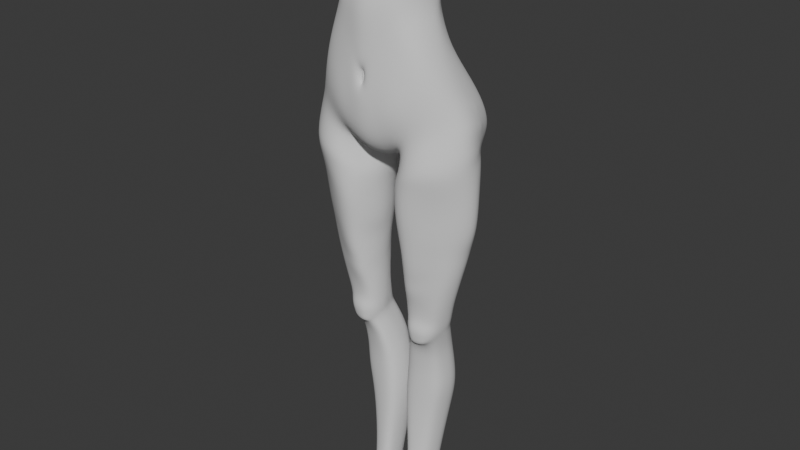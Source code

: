 # Source: StylizedCharaBlendAlong6.blend  (saved by Blender 5.0.118; exported with 4.5.12 LTS)
import bpy
from mathutils import Matrix  # noqa: F401  (used for matrix-valued properties, if any)

bpy.ops.wm.read_factory_settings(use_empty=True)
scene = bpy.context.scene
scene.name = 'Scene'

# ---- collections
col_reference_images = bpy.data.collections.new('Reference images'); scene.collection.children.link(col_reference_images)
col_mesh = bpy.data.collections.new('Mesh'); scene.collection.children.link(col_mesh)

# ---- world
world_world = bpy.data.worlds.new('World'); scene.world = world_world
world_world.use_nodes = True; world_world.node_tree.nodes.clear()
_N = world_world.node_tree.nodes; _L = world_world.node_tree.links
n0 = _N.new('ShaderNodeOutputWorld'); n0.name = 'World Output'; n0.location = (200, 100)
n1 = _N.new('ShaderNodeBackground'); n1.name = 'Background'; n1.location = (-200, 100)
n1.inputs[0].default_value = (0.05088, 0.05088, 0.05088, 1.0)
_L.new(n1.outputs[0], n0.inputs[0])
n0.is_active_output = True
world_world.color = (0.05088, 0.05088, 0.05088)
world_world.sun_shadow_jitter_overblur = 0.0

# ---- meshes
me_cylinder = bpy.data.meshes.new('Cylinder')
me_cylinder.from_pydata([(0.0, 0.7543, -1.392), (0.0, 0.8296, 1.103), (0.5566, 0.838, 1.304), (0.7915, 0.627, 1.443), (1.121, 0.6167, -1.322), (0.9912, 0.4313, 1.555), (1.274, -0.02646, -1.104), (1.062, 0.2499, 1.615), (1.146, -0.3411, -1.211), (0.9912, 0.0195, 1.6), (0.8906, -0.5691, -1.379), (0.7915, -0.1444, 1.534), (0.5134, -0.6495, -1.621), (0.5883, -0.2171, 1.518), (0.0, -0.7549, -1.794), (0.0, -0.4403, 1.363), (0.0, 0.4522, -0.5069), (0.5222, 0.4093, -0.4027), (0.7907, 0.2319, -0.3695), (0.901, 0.01195, -0.3516), (0.9386, -0.1696, -0.3663), (0.8949, -0.4662, -0.439), (0.7687, -0.6209, -0.5189), (0.5065, -0.7292, -0.6286), (0.0, -0.7881, -0.859), (0.0, 0.5209, 0.4357), (0.4091, 0.4796, 0.4541), (0.5493, 0.3085, 0.5726), (0.742, 0.1383, 0.6568), (0.8211, -0.001468, 0.6666), (0.742, -0.3094, 0.618), (0.549, -0.5596, 0.5395), (0.4308, -0.6385, 0.5221), (0.0, -0.7757, 0.5134), (0.4717, 0.3286, 0.009515), (0.6493, 0.2105, 0.05315), (0.7532, 0.0197, 0.08807), (0.8107, -0.1353, 0.08757), (0.7528, -0.4211, 0.03357), (0.6361, -0.5921, -0.02776), (0.4623, -0.6917, -0.09995), (0.0, -0.8031, -0.2064), (0.0, 0.3461, -0.09187), (0.0, 0.3506, 0.1563), (0.4141, 0.3439, 0.2224), (0.5547, 0.2412, 0.2848), (0.7055, 0.05878, 0.3334), (0.7776, -0.08721, 0.3311), (0.7055, -0.377, 0.2844), (0.5537, -0.5855, 0.2233), (0.4279, -0.6807, 0.183), (0.0, -0.8182, 0.117), (0.5131, 0.7928, -1.002), (0.8072, 0.6927, -0.9516), (1.016, 0.5059, -0.9707), (1.12, -0.1022, -0.7676), (1.052, -0.3941, -0.8816), (0.8572, -0.6035, -1.021), (0.5245, -0.7919, -1.183), (0.0, -0.829, -1.319), (0.0, 0.6394, -0.9824), (0.0, 0.1353, -2.034), (0.2417, 0.05356, -1.967), (0.0, -0.3054, -2.109), (0.2988, -0.3494, -1.964), (0.0, 0.5193, -1.701), (0.1882, 0.5785, -1.985), (0.5379, 0.6645, -3.124), (0.9645, 0.6362, -3.064), (1.267, 0.3346, -3.048), (1.448, 0.08634, -3.082), (1.244, -0.2043, -3.078), (0.9517, -0.4297, -3.143), (0.4934, -0.6488, -3.184), (0.2124, 0.05874, -3.202), (0.2382, -0.271, -3.2), (0.3146, 0.3507, -3.164), (0.5516, 0.6592, -2.577), (0.3079, 0.3568, -2.708), (1.279, 0.3431, -2.464), (0.9617, 0.688, -2.475), (0.1903, 0.03597, -2.759), (0.2327, -0.3143, -2.741), (0.4779, -0.7409, -2.759), (0.9405, -0.5104, -2.591), (1.289, -0.2527, -2.543), (1.478, 0.0622, -2.504), (0.5024, 0.4969, -3.985), (0.9004, 0.5082, -3.964), (1.13, 0.2106, -3.93), (1.174, 0.03449, -3.93), (1.087, -0.1817, -3.935), (0.8723, -0.2985, -3.957), (0.4651, -0.4719, -3.997), (0.3009, 0.01912, -3.96), (0.3244, -0.2231, -3.963), (0.3586, 0.2325, -3.993), (0.3413, 0.4918, -2.124), (0.954, 0.6906, -2.028), (0.3421, -0.4458, -2.27), (0.9703, -0.6619, -1.995), (1.254, -0.4069, -1.886), (1.477, -0.07195, -1.789), (0.6498, 0.653, -2.119), (1.135, 0.5259, -1.935), (0.09598, -0.0967, -2.323), (0.6035, -0.7126, -2.128), (0.45, 0.4008, -4.453), (0.2361, 0.5513, -2.02), (0.3387, -0.3513, -1.988), (0.9331, -0.5674, -1.605), (1.201, -0.323, -1.465), (1.426, 0.01742, -1.354), (1.154, 0.6872, -1.595), (0.1604, 0.05425, -2.074), (0.5831, -0.612, -1.793), (0.8484, 0.3599, -4.464), (0.996, 0.1802, -4.471), (1.013, 0.04682, -4.478), (0.9532, -0.1501, -4.465), (0.8036, -0.2487, -4.449), (0.4499, -0.3144, -4.44), (0.2958, 0.0202, -4.456), (0.3186, -0.188, -4.449), (0.3367, 0.1911, -4.461), (0.1283, 0.777, -1.547), (0.1848, 0.895, 1.281), (0.2527, -0.7292, -1.733), (0.313, -0.311, 1.499), (0.2695, -0.7875, -0.692), (0.1694, 0.4505, -0.4144), (0.2371, -0.7203, 0.4934), (0.09405, 0.5443, 0.4843), (0.1214, 0.3722, 0.02051), (0.2164, -0.7679, -0.2576), (0.08908, 0.3869, 0.2577), (0.2307, -0.752, 0.1501), (0.1932, 0.798, -1.115), (0.2345, -0.8118, -1.179), (0.1316, 0.1122, -2.043), (0.1575, -0.3149, -2.083), (0.1466, 0.6037, -1.826), (0.5695, 0.7532, -2.145), (1.277, 0.4078, -1.993), (0.1332, 0.01762, -2.456), (0.5077, -0.7009, -2.31), (0.301, 0.4103, -2.351), (0.9504, 0.6991, -2.036), (0.2134, -0.376, -2.435), (0.9853, -0.6275, -2.199), (1.351, -0.319, -2.103), (1.437, 0.04996, -2.032), (0.4034, 0.4173, -4.797), (0.8222, 0.3802, -4.808), (0.9271, 0.1883, -4.81), (0.9251, 0.07752, -4.805), (0.8704, -0.1272, -4.778), (0.7365, -0.23, -4.694), (0.4653, -0.2724, -4.688), (0.2918, 0.02626, -4.803), (0.3307, -0.1671, -4.775), (0.3245, 0.1777, -4.814), (0.4002, 0.4422, -4.916), (0.7942, 0.4001, -4.937), (0.8803, 0.1922, -4.941), (0.8806, 0.08584, -4.941), (0.8567, -0.09617, -4.944), (0.6888, -0.2684, -4.815), (0.7868, -0.2141, -4.876), (0.302, 0.03253, -4.931), (0.318, -0.1303, -4.943), (0.3412, 0.1806, -4.933), (0.4098, 0.4885, -5.023), (0.7786, 0.4318, -5.042), (0.8593, 0.2271, -5.045), (0.8557, 0.1229, -5.05), (0.809, -0.07805, -5.092), (0.6815, -0.1285, -5.215), (0.4184, -0.1813, -5.208), (0.3172, 0.09205, -5.043), (0.3381, -0.09914, -5.093), (0.3557, 0.2386, -5.041), (0.3386, 0.6268, -5.351), (0.7073, 0.5691, -5.367), (0.7975, 0.3637, -5.37), (0.7944, 0.2442, -5.37), (0.7657, 0.04254, -5.378), (0.6732, -0.02892, -5.405), (0.3162, -0.1196, -5.392), (0.2383, 0.2199, -5.366), (0.2482, 0.01313, -5.376), (0.2732, 0.3798, -5.367), (0.2209, 0.7727, -6.778), (0.5582, 0.7412, -6.765), (0.6896, 0.548, -6.748), (0.7183, 0.3811, -6.743), (0.6661, 0.1499, -6.731), (0.5379, 0.03955, -6.733), (0.1935, -0.0197, -6.746), (0.07718, 0.3451, -6.783), (0.08799, 0.1054, -6.763), (0.1078, 0.5561, -6.779), (0.789, 0.5137, -5.892), (0.6517, 0.7072, -5.894), (0.1203, 0.3042, -5.9), (0.1392, 0.08797, -5.896), (0.2563, -0.03576, -5.89), (0.6307, 0.02827, -5.894), (0.8023, 0.3327, -5.89), (0.2854, 0.7411, -5.889), (0.1596, 0.5246, -5.896), (0.7642, 0.127, -5.89), (0.2645, 0.6142, -7.599), (0.4925, 0.5883, -7.601), (0.5845, 0.4333, -7.598), (0.5968, 0.3006, -7.595), (0.5652, 0.1064, -7.585), (0.4758, 0.01544, -7.585), (0.242, -0.03298, -7.583), (0.1569, 0.2705, -7.611), (0.1653, 0.0694, -7.593), (0.1816, 0.4399, -7.604), (0.2887, 0.4442, -8.336), (0.4675, 0.4251, -8.34), (0.5534, 0.3036, -8.34), (0.5603, 0.1813, -8.336), (0.5374, 0.01768, -8.33), (0.4519, -0.06933, -8.328), (0.2692, -0.106, -8.324), (0.1862, 0.1562, -8.347), (0.1945, -0.01697, -8.332), (0.2087, 0.309, -8.342), (0.7927, 0.5475, -6.261), (0.08522, 0.3317, -6.29), (0.2188, -0.02709, -6.264), (0.8062, 0.3652, -6.257), (0.2475, 0.7831, -6.281), (0.7678, 0.1428, -6.252), (0.6502, 0.7489, -6.273), (0.09627, 0.09891, -6.276), (0.6291, 0.03633, -6.256), (0.1171, 0.558, -6.284), (0.4983, -0.2941, -4.811), (0.3975, -0.2423, -4.874), (0.7922, -0.1845, -4.988), (0.3783, -0.2068, -4.99), (0.7501, -0.1781, -5.102), (0.6518, -0.204, -5.18), (0.4735, -0.2312, -5.178), (0.3983, -0.1924, -5.107), (0.6461, -0.2883, -4.919), (0.7152, -0.2587, -4.94), (0.5238, -0.3025, -4.916), (0.4558, -0.2752, -4.935), (0.7125, -0.2453, -5.016), (0.4509, -0.2612, -5.014), (0.6928, -0.2359, -5.094), (0.6268, -0.2542, -5.125), (0.5134, -0.2685, -5.122), (0.4587, -0.2452, -5.093), (0.6295, -0.2739, -5.025), (0.5205, -0.2859, -5.023), (0.5327, 0.5041, -3.725), (0.9338, 0.5314, -3.689), (0.3521, 0.2723, -3.733), (0.2838, 0.03507, -3.699), (0.9024, -0.3346, -3.693), (1.155, -0.1813, -3.661), (1.189, 0.2527, -3.657), (0.3166, -0.2335, -3.708), (0.4901, -0.5483, -3.777), (1.244, 0.05478, -3.653), (0.5433, 0.532, -3.475), (0.2691, 0.05247, -3.461), (1.196, -0.1834, -3.42), (0.3025, -0.2438, -3.477), (0.9157, -0.3722, -3.453), (0.3381, 0.3169, -3.485), (0.9513, 0.5592, -3.437), (1.227, 0.3009, -3.412), (0.498, -0.5943, -3.528), (1.291, 0.07712, -3.409), (0.8843, 0.4065, -4.153), (0.4877, 0.4785, -4.17), (0.3535, 0.2148, -4.17), (0.3067, 0.01747, -4.153), (0.8527, -0.2774, -4.168), (1.023, -0.1778, -4.157), (1.081, 0.1945, -4.148), (0.3332, -0.2104, -4.159), (0.466, -0.4413, -4.187), (1.109, 0.03291, -4.156), (0.6699, 0.6516, -5.645), (0.1861, 0.05985, -5.648), (0.6508, 0.00798, -5.652), (0.2077, 0.4658, -5.646), (0.7881, 0.4525, -5.646), (0.1695, 0.272, -5.646), (0.2774, -0.07488, -5.642), (0.7947, 0.2981, -5.645), (0.3082, 0.6963, -5.634), (0.7601, 0.09332, -5.646), (0.0, -0.8353, -0.9574), (0.0, -0.8077, -0.506), (0.09789, -0.81, -0.71), (0.08395, -0.8252, -0.8757), (0.07909, -0.8006, -0.553), (0.0, -0.7701, -0.6072), (0.04314, -0.7637, -0.7205), (0.03703, -0.7715, -0.793), (0.03435, -0.7598, -0.6488), (0.0, -0.7737, -0.86), (0.0, -0.757, -0.6189), (0.02888, -0.7529, -0.727), (0.0225, -0.7592, -0.7882), (0.01991, -0.7495, -0.6658), (0.0, -0.7631, -0.8169), (0.0, -0.7524, -0.6643), (0.02217, -0.7448, -0.7263), (0.01654, -0.7519, -0.79), (0.01424, -0.7422, -0.6665), (1.308, 0.2422, -1.932), (1.25, 0.3791, -1.486), (1.219, 0.3206, -1.218), (0.9454, 0.8305, -1.417), (0.5599, 0.8788, -1.281), (0.7644, 0.8376, -1.245), (0.9059, 0.788, -1.268), (0.4226, 0.8252, -1.831), (0.8535, 0.855, -1.803), (0.6458, 0.8604, -1.849), (0.9864, 0.8151, -1.745), (0.2947, 0.7967, -1.799), (0.9806, 0.8426, -1.639), (0.1875, 0.822, -1.575), (0.3551, 0.8783, -1.383), (0.2036, 0.7756, -1.725), (0.5779, 0.931, -1.41), (0.7722, 0.9012, -1.38), (0.4081, 0.884, -1.701), (0.8142, 0.9138, -1.7), (0.6201, 0.941, -1.723), (0.2754, 0.8325, -1.718), (0.2666, 0.8823, -1.558), (0.3853, 0.9029, -1.516), (0.2848, 0.7088, -1.905), (0.2432, 0.8621, -1.47), (0.2018, 0.8458, -1.353), (0.5378, 0.8307, -1.162), (0.7812, 0.7648, -1.122), (0.9584, 0.691, -1.177), (0.3043, 0.8526, -1.258), (1.038, 0.7364, -1.389), (1.075, 0.7647, -1.617), (1.064, 0.7468, -1.782), (0.4137, 0.7263, -1.957), (0.6481, 0.8088, -1.955), (0.9076, 0.8215, -1.883), (0.2524, 0.864, -1.643)], [], [(132, 126, 2, 26), (26, 2, 3, 27), (27, 3, 5, 28), (28, 5, 7, 29), (29, 7, 9, 30), (30, 9, 11, 31), (31, 11, 13, 32), (131, 128, 15, 33), (138, 129, 304, 305), (57, 22, 23, 58), (56, 21, 22, 57), (55, 20, 21, 56), (54, 19, 20, 55), (53, 18, 19, 54), (52, 17, 18, 53), (137, 130, 17, 52), (136, 131, 33, 51), (49, 31, 32, 50), (48, 30, 31, 49), (47, 29, 30, 48), (46, 28, 29, 47), (45, 27, 28, 46), (44, 26, 27, 45), (135, 132, 26, 44), (130, 133, 34, 17), (17, 34, 35, 18), (18, 35, 36, 19), (19, 36, 37, 20), (20, 37, 38, 21), (21, 38, 39, 22), (22, 39, 40, 23), (134, 41, 303, 306), (133, 135, 44, 34), (34, 44, 45, 35), (35, 45, 46, 36), (36, 46, 47, 37), (37, 47, 48, 38), (38, 48, 49, 39), (39, 49, 50, 40), (134, 136, 51, 41), (4, 54, 55, 6, 323), (6, 55, 56, 8), (8, 56, 57, 10), (10, 57, 58, 12), (127, 138, 59, 14), (140, 64, 12, 127), (141, 66, 62, 139), (139, 62, 64, 140), (78, 77, 67, 76), (80, 79, 69, 68), (82, 81, 74, 75), (77, 80, 68, 67), (81, 78, 76, 74), (84, 83, 73, 72), (83, 82, 75, 73), (85, 84, 72, 71), (86, 85, 71, 70), (79, 86, 70, 69), (143, 151, 86, 79), (151, 150, 85, 86), (150, 149, 84, 85), (145, 148, 82, 83), (149, 145, 83, 84), (144, 146, 78, 81), (148, 144, 81, 82), (147, 143, 79, 80), (146, 142, 77, 78), (262, 263, 88, 87), (265, 264, 96, 94), (267, 266, 92, 91), (263, 268, 89, 88), (269, 265, 94, 95), (266, 270, 93, 92), (268, 271, 90, 89), (264, 262, 87, 96), (270, 269, 95, 93), (271, 267, 91, 90), (109, 114, 105, 99), (142, 103, 98, 147), (114, 108, 97, 105), (110, 115, 106, 100), (115, 109, 99, 106), (111, 110, 100, 101), (112, 111, 101, 102), (113, 322, 112, 102, 321, 104), (4, 323, 6, 112, 322, 113), (6, 8, 111, 112), (8, 10, 110, 111), (12, 64, 109, 115), (10, 12, 115, 110), (62, 66, 108, 114), (64, 62, 114, 109), (283, 282, 116, 107), (285, 284, 124, 122), (287, 286, 120, 119), (282, 288, 117, 116), (289, 285, 122, 123), (286, 290, 121, 120), (288, 291, 118, 117), (284, 283, 107, 124), (290, 289, 123, 121), (291, 287, 119, 118), (0, 125, 141, 65), (61, 139, 140, 63), (65, 141, 139, 61), (63, 140, 127, 14), (12, 58, 138, 127), (0, 60, 137, 347, 125), (40, 50, 136, 134), (42, 43, 135, 133), (23, 40, 134, 129), (16, 42, 133, 130), (43, 25, 132, 135), (50, 32, 131, 136), (60, 16, 130, 137), (58, 23, 129, 138), (32, 13, 128, 131), (25, 1, 126, 132), (77, 142, 147, 80), (97, 103, 142, 146), (98, 104, 143, 147), (99, 105, 144, 148), (105, 97, 146, 144), (100, 106, 145, 149), (106, 99, 148, 145), (101, 100, 149, 150), (102, 101, 150, 151), (104, 321, 102, 151, 143), (123, 122, 159, 160), (120, 121, 158, 157), (117, 118, 155, 154), (124, 107, 152, 161), (121, 123, 160, 158), (107, 116, 153, 152), (118, 119, 156, 155), (122, 124, 161, 159), (119, 120, 157, 156), (116, 117, 154, 153), (155, 156, 166, 165), (152, 153, 163, 162), (159, 161, 171, 169), (166, 156, 168, 244), (153, 154, 164, 163), (160, 159, 169, 170), (170, 180, 249, 245), (154, 155, 165, 164), (161, 152, 162, 171), (157, 158, 242, 167), (162, 163, 173, 172), (169, 171, 181, 179), (177, 176, 246, 247), (163, 164, 174, 173), (170, 169, 179, 180), (158, 160, 243, 242), (164, 165, 175, 174), (171, 162, 172, 181), (180, 178, 248, 249), (165, 166, 176, 175), (176, 177, 187, 186), (173, 174, 184, 183), (180, 179, 189, 190), (177, 178, 188, 187), (174, 175, 185, 184), (181, 172, 182, 191), (178, 180, 190, 188), (175, 176, 186, 185), (172, 173, 183, 182), (179, 181, 191, 189), (238, 232, 194, 193), (239, 233, 199, 200), (240, 234, 198, 197), (232, 235, 195, 194), (241, 236, 192, 201), (234, 239, 200, 198), (235, 237, 196, 195), (236, 238, 193, 192), (233, 241, 201, 199), (237, 240, 197, 196), (301, 294, 207, 211), (297, 295, 210, 204), (300, 292, 203, 209), (299, 301, 211, 208), (298, 293, 205, 206), (295, 300, 209, 210), (296, 299, 208, 202), (294, 298, 206, 207), (293, 297, 204, 205), (292, 296, 202, 203), (200, 199, 219, 220), (197, 198, 218, 217), (194, 195, 215, 214), (201, 192, 212, 221), (198, 200, 220, 218), (195, 196, 216, 215), (192, 193, 213, 212), (199, 201, 221, 219), (196, 197, 217, 216), (193, 194, 214, 213), (214, 215, 225, 224), (221, 212, 222, 231), (218, 220, 230, 228), (215, 216, 226, 225), (212, 213, 223, 222), (219, 221, 231, 229), (216, 217, 227, 226), (213, 214, 224, 223), (220, 219, 229, 230), (217, 218, 228, 227), (211, 207, 240, 237), (204, 210, 241, 233), (209, 203, 238, 236), (208, 211, 237, 235), (206, 205, 239, 234), (210, 209, 236, 241), (202, 208, 235, 232), (207, 206, 234, 240), (205, 204, 233, 239), (203, 202, 232, 238), (156, 157, 167, 168), (160, 170, 245, 243), (176, 166, 244, 246), (178, 177, 247, 248), (167, 242, 252, 250), (245, 249, 259, 255), (243, 245, 255, 253), (242, 243, 253, 252), (244, 168, 251, 254), (249, 248, 258, 259), (168, 167, 250, 251), (248, 247, 257, 258), (246, 244, 254, 256), (247, 246, 256, 257), (261, 260, 250, 252), (260, 254, 251, 250), (261, 255, 259, 258), (252, 253, 255, 261), (257, 256, 254, 260), (258, 257, 260, 261), (281, 274, 267, 271), (280, 275, 269, 270), (277, 272, 262, 264), (279, 281, 271, 268), (276, 280, 270, 266), (275, 273, 265, 269), (278, 279, 268, 263), (274, 276, 266, 267), (273, 277, 264, 265), (272, 278, 263, 262), (67, 68, 278, 272), (74, 76, 277, 273), (71, 72, 276, 274), (68, 69, 279, 278), (75, 74, 273, 275), (72, 73, 280, 276), (69, 70, 281, 279), (76, 67, 272, 277), (73, 75, 275, 280), (70, 71, 274, 281), (90, 91, 287, 291), (93, 95, 289, 290), (96, 87, 283, 284), (89, 90, 291, 288), (92, 93, 290, 286), (95, 94, 285, 289), (88, 89, 288, 282), (91, 92, 286, 287), (94, 96, 284, 285), (87, 88, 282, 283), (183, 184, 296, 292), (190, 189, 297, 293), (187, 188, 298, 294), (184, 185, 299, 296), (191, 182, 300, 295), (188, 190, 293, 298), (185, 186, 301, 299), (182, 183, 292, 300), (189, 191, 295, 297), (186, 187, 294, 301), (302, 305, 309, 24), (306, 303, 307, 310), (129, 134, 306, 304), (59, 138, 305, 302), (305, 304, 308, 309), (304, 306, 310, 308), (24, 309, 314, 311), (309, 308, 313, 314), (308, 310, 315, 313), (310, 307, 312, 315), (313, 315, 320, 318), (311, 314, 319, 316), (314, 313, 318, 319), (315, 312, 317, 320), (317, 316, 319, 318, 320), (356, 355, 328, 330), (347, 137, 351), (354, 357, 329, 331), (352, 353, 333, 324), (345, 141, 336, 332), (357, 356, 330, 329), (141, 125, 334, 336), (351, 348, 325, 335), (355, 345, 332, 328), (348, 349, 326, 325), (353, 354, 331, 333), (349, 350, 327, 326), (350, 352, 324, 327), (335, 325, 337, 344), (325, 326, 338, 337), (342, 358, 343, 344, 339), (326, 327, 324, 338), (346, 335, 344, 343), (330, 328, 339, 341), (331, 329, 340, 333), (332, 336, 342), (329, 330, 341, 340), (328, 332, 342, 339), (338, 340, 341, 337), (344, 337, 341, 339), (338, 324, 333, 340), (336, 334, 343, 358, 342), (334, 346, 343), (125, 347, 346, 334), (53, 54, 350, 349), (52, 53, 349, 348), (137, 52, 348, 351), (346, 347, 351, 335), (4, 113, 353, 352), (54, 4, 352, 350), (113, 104, 354, 353), (98, 103, 356, 357), (103, 97, 355, 356), (97, 108, 345, 355), (104, 98, 357, 354), (108, 66, 141, 345)])
me_cylinder.polygons.foreach_set('use_smooth', [True] * 334)
_uv = me_cylinder.uv_layers.new(name='UVMap')
_uv.uv.foreach_set('vector', [0.9667, 0.925, 0.9667, 1.0, 0.9375, 1.0, 0.9375, 0.925, 0.9375, 0.925, 0.9375, 1.0, 0.875, 1.0, 0.875, 0.925, 0.875, 0.925, 0.875, 1.0, 0.8125, 1.0, 0.8125, 0.925, 0.8125, 0.925, 0.8125, 1.0, 0.75, 1.0, 0.75, 0.925, 0.75, 0.925, 0.75, 1.0, 0.6875, 1.0, 0.6875, 0.925, 0.6875, 0.925, 0.6875, 1.0, 0.625, 1.0, 0.625, 0.925, 0.625, 0.925, 0.625, 1.0, 0.5625, 1.0, 0.5625, 0.925, 0.5333, 0.925, 0.5333, 1.0, 0.5, 1.0, 0.5, 0.925, 0.5333, 0.6238, 0.5333, 0.75, 0.516, 0.75, 0.5161, 0.7264, 0.625, 0.6238, 0.625, 0.75, 0.5625, 0.75, 0.5625, 0.6238, 0.6875, 0.6238, 0.6875, 0.75, 0.625, 0.75, 0.625, 0.6238, 0.75, 0.6238, 0.75, 0.75, 0.6875, 0.75, 0.6875, 0.6238, 0.8125, 0.6238, 0.8125, 0.75, 0.75, 0.75, 0.75, 0.6238, 0.875, 0.6238, 0.875, 0.75, 0.8125, 0.75, 0.8125, 0.6238, 0.9375, 0.6238, 0.9375, 0.75, 0.875, 0.75, 0.875, 0.6238, 0.9667, 0.6238, 0.9667, 0.75, 0.9375, 0.75, 0.9375, 0.6238, 0.5333, 0.8915, 0.5333, 0.925, 0.5, 0.925, 0.5, 0.8915, 0.625, 0.8915, 0.625, 0.925, 0.5625, 0.925, 0.5625, 0.8915, 0.6875, 0.8915, 0.6875, 0.925, 0.625, 0.925, 0.625, 0.8915, 0.75, 0.8915, 0.75, 0.925, 0.6875, 0.925, 0.6875, 0.8915, 0.8125, 0.8915, 0.8125, 0.925, 0.75, 0.925, 0.75, 0.8915, 0.875, 0.8915, 0.875, 0.925, 0.8125, 0.925, 0.8125, 0.8915, 0.9375, 0.8915, 0.9375, 0.925, 0.875, 0.925, 0.875, 0.8915, 0.9667, 0.8915, 0.9667, 0.925, 0.9375, 0.925, 0.9375, 0.8915, 0.9667, 0.75, 0.9667, 0.8642, 0.9375, 0.8642, 0.9375, 0.75, 0.9375, 0.75, 0.9375, 0.8642, 0.875, 0.8642, 0.875, 0.75, 0.875, 0.75, 0.875, 0.8642, 0.8125, 0.8642, 0.8125, 0.75, 0.8125, 0.75, 0.8125, 0.8642, 0.75, 0.8642, 0.75, 0.75, 0.75, 0.75, 0.75, 0.8642, 0.6875, 0.8642, 0.6875, 0.75, 0.6875, 0.75, 0.6875, 0.8642, 0.625, 0.8642, 0.625, 0.75, 0.625, 0.75, 0.625, 0.8642, 0.5625, 0.8642, 0.5625, 0.75, 0.5333, 0.8642, 0.5, 0.8642, 0.5, 0.8057, 0.5156, 0.7837, 0.9667, 0.8642, 0.9667, 0.8915, 0.9375, 0.8915, 0.9375, 0.8642, 0.9375, 0.8642, 0.9375, 0.8915, 0.875, 0.8915, 0.875, 0.8642, 0.875, 0.8642, 0.875, 0.8915, 0.8125, 0.8915, 0.8125, 0.8642, 0.8125, 0.8642, 0.8125, 0.8915, 0.75, 0.8915, 0.75, 0.8642, 0.75, 0.8642, 0.75, 0.8915, 0.6875, 0.8915, 0.6875, 0.8642, 0.6875, 0.8642, 0.6875, 0.8915, 0.625, 0.8915, 0.625, 0.8642, 0.625, 0.8642, 0.625, 0.8915, 0.5625, 0.8915, 0.5625, 0.8642, 0.5333, 0.8642, 0.5333, 0.8915, 0.5, 0.8915, 0.5, 0.8642, 0.8125, 0.5, 0.8125, 0.6238, 0.75, 0.6238, 0.75, 0.5, 0.7812, 0.5, 0.75, 0.5, 0.75, 0.6238, 0.6875, 0.6238, 0.6875, 0.5, 0.6875, 0.5, 0.6875, 0.6238, 0.625, 0.6238, 0.625, 0.5, 0.625, 0.5, 0.625, 0.6238, 0.5625, 0.6238, 0.5625, 0.5, 0.5333, 0.5, 0.5333, 0.6238, 0.5, 0.6238, 0.5, 0.5, 0.6418, 0.5, 0.6564, 0.5, 0.5625, 0.5, 0.5333, 0.5, 0.8617, 0.5, 0.8466, 0.5, 0.75, 0.5, 0.75, 0.5, 0.75, 0.5, 0.75, 0.5, 0.6564, 0.5, 0.6418, 0.5, 0.8466, 0.5, 0.9375, 0.5, 0.9375, 0.5, 0.8466, 0.5, 0.875, 0.5, 0.8125, 0.5, 0.8125, 0.5, 0.875, 0.5, 0.6564, 0.5, 0.75, 0.5, 0.75, 0.5, 0.6564, 0.5, 0.9375, 0.5, 0.875, 0.5, 0.875, 0.5, 0.9375, 0.5, 0.75, 0.5, 0.8466, 0.5, 0.8466, 0.5, 0.75, 0.5, 0.625, 0.5, 0.5625, 0.5, 0.5625, 0.5, 0.625, 0.5, 0.5625, 0.5, 0.6564, 0.5, 0.6564, 0.5, 0.5625, 0.5, 0.6875, 0.5, 0.625, 0.5, 0.625, 0.5, 0.6875, 0.5, 0.75, 0.5, 0.6875, 0.5, 0.6875, 0.5, 0.75, 0.5, 0.8125, 0.5, 0.75, 0.5, 0.75, 0.5, 0.8125, 0.5, 0.8125, 0.5, 0.75, 0.5, 0.75, 0.5, 0.8125, 0.5, 0.75, 0.5, 0.6875, 0.5, 0.6875, 0.5, 0.75, 0.5, 0.6875, 0.5, 0.625, 0.5, 0.625, 0.5, 0.6875, 0.5, 0.5625, 0.5, 0.6564, 0.5, 0.6564, 0.5, 0.5625, 0.5, 0.625, 0.5, 0.5625, 0.5, 0.5625, 0.5, 0.625, 0.5, 0.75, 0.5, 0.8466, 0.5, 0.8466, 0.5, 0.75, 0.5, 0.6564, 0.5, 0.75, 0.5, 0.75, 0.5, 0.6564, 0.5, 0.875, 0.5, 0.8125, 0.5, 0.8125, 0.5, 0.875, 0.5, 0.8466, 0.5, 0.9375, 0.5, 0.9375, 0.5, 0.8466, 0.5, 0.9375, 0.5, 0.875, 0.5, 0.875, 0.5, 0.9375, 0.5, 0.75, 0.5, 0.8466, 0.5, 0.8466, 0.5, 0.75, 0.5, 0.6875, 0.5, 0.625, 0.5, 0.625, 0.5, 0.6875, 0.5, 0.875, 0.5, 0.8125, 0.5, 0.8125, 0.5, 0.875, 0.5, 0.6564, 0.5, 0.75, 0.5, 0.75, 0.5, 0.6564, 0.5, 0.625, 0.5, 0.5625, 0.5, 0.5625, 0.5, 0.625, 0.5, 0.8125, 0.5, 0.75, 0.5, 0.75, 0.5, 0.8125, 0.5, 0.8466, 0.5, 0.9375, 0.5, 0.9375, 0.5, 0.8466, 0.5, 0.5625, 0.5, 0.6564, 0.5, 0.6564, 0.5, 0.5625, 0.5, 0.75, 0.5, 0.6875, 0.5, 0.6875, 0.5, 0.75, 0.5, 0.6564, 0.5, 0.75, 0.5, 0.75, 0.5, 0.6564, 0.5, 0.9375, 0.5, 0.9375, 0.5, 0.875, 0.5, 0.875, 0.5, 0.75, 0.5, 0.8466, 0.5, 0.8466, 0.5, 0.75, 0.5, 0.625, 0.5, 0.5625, 0.5, 0.5625, 0.5, 0.625, 0.5, 0.5625, 0.5, 0.6564, 0.5, 0.6564, 0.5, 0.5625, 0.5, 0.6875, 0.5, 0.625, 0.5, 0.625, 0.5, 0.6875, 0.5, 0.75, 0.5, 0.6875, 0.5, 0.6875, 0.5, 0.75, 0.5, 0.8125, 0.5, 0.7812, 0.5, 0.75, 0.5, 0.75, 0.5, 0.7812, 0.5, 0.8125, 0.5, 0.8125, 0.5, 0.7812, 0.5, 0.75, 0.5, 0.75, 0.5, 0.7812, 0.5, 0.8125, 0.5, 0.75, 0.5, 0.6875, 0.5, 0.6875, 0.5, 0.75, 0.5, 0.6875, 0.5, 0.625, 0.5, 0.625, 0.5, 0.6875, 0.5, 0.5625, 0.5, 0.6564, 0.5, 0.6564, 0.5, 0.5625, 0.5, 0.625, 0.5, 0.5625, 0.5, 0.5625, 0.5, 0.625, 0.5, 0.75, 0.5, 0.8466, 0.5, 0.8466, 0.5, 0.75, 0.5, 0.6564, 0.5, 0.75, 0.5, 0.75, 0.5, 0.6564, 0.5, 0.9375, 0.5, 0.875, 0.5, 0.875, 0.5, 0.9375, 0.5, 0.75, 0.5, 0.8466, 0.5, 0.8466, 0.5, 0.75, 0.5, 0.6875, 0.5, 0.625, 0.5, 0.625, 0.5, 0.6875, 0.5, 0.875, 0.5, 0.8125, 0.5, 0.8125, 0.5, 0.875, 0.5, 0.6564, 0.5, 0.75, 0.5, 0.75, 0.5, 0.6564, 0.5, 0.625, 0.5, 0.5625, 0.5, 0.5625, 0.5, 0.625, 0.5, 0.8125, 0.5, 0.75, 0.5, 0.75, 0.5, 0.8125, 0.5, 0.8466, 0.5, 0.9375, 0.5, 0.9375, 0.5, 0.8466, 0.5, 0.5625, 0.5, 0.6564, 0.5, 0.6564, 0.5, 0.5625, 0.5, 0.75, 0.5, 0.6875, 0.5, 0.6875, 0.5, 0.75, 0.5, 1.0, 0.5, 0.9667, 0.5, 0.8617, 0.5, 0.8789, 0.5, 0.75, 0.5, 0.75, 0.5, 0.6418, 0.5, 0.6252, 0.5, 0.8789, 0.5, 0.8617, 0.5, 0.75, 0.5, 0.75, 0.5, 0.6252, 0.5, 0.6418, 0.5, 0.5333, 0.5, 0.5, 0.5, 0.5625, 0.5, 0.5625, 0.6238, 0.5333, 0.6238, 0.5333, 0.5, 1.0, 0.5, 1.0, 0.6238, 0.9667, 0.6238, 0.9667, 0.5619, 0.9667, 0.5, 0.5625, 0.8642, 0.5625, 0.8915, 0.5333, 0.8915, 0.5333, 0.8642, 1.0, 0.8642, 1.0, 0.8915, 0.9667, 0.8915, 0.9667, 0.8642, 0.5625, 0.75, 0.5625, 0.8642, 0.5333, 0.8642, 0.5333, 0.75, 1.0, 0.75, 1.0, 0.8642, 0.9667, 0.8642, 0.9667, 0.75, 1.0, 0.8915, 1.0, 0.925, 0.9667, 0.925, 0.9667, 0.8915, 0.5625, 0.8915, 0.5625, 0.925, 0.5333, 0.925, 0.5333, 0.8915, 1.0, 0.6238, 1.0, 0.75, 0.9667, 0.75, 0.9667, 0.6238, 0.5625, 0.6238, 0.5625, 0.75, 0.5333, 0.75, 0.5333, 0.6238, 0.5625, 0.925, 0.5625, 1.0, 0.5333, 1.0, 0.5333, 0.925, 1.0, 0.925, 1.0, 1.0, 0.9667, 1.0, 0.9667, 0.925, 0.9375, 0.5, 0.9375, 0.5, 0.875, 0.5, 0.875, 0.5, 0.8466, 0.5, 0.9375, 0.5, 0.9375, 0.5, 0.8466, 0.5, 0.875, 0.5, 0.8125, 0.5, 0.8125, 0.5, 0.875, 0.5, 0.6564, 0.5, 0.75, 0.5, 0.75, 0.5, 0.6564, 0.5, 0.75, 0.5, 0.8466, 0.5, 0.8466, 0.5, 0.75, 0.5, 0.625, 0.5, 0.5625, 0.5, 0.5625, 0.5, 0.625, 0.5, 0.5625, 0.5, 0.6564, 0.5, 0.6564, 0.5, 0.5625, 0.5, 0.6875, 0.5, 0.625, 0.5, 0.625, 0.5, 0.6875, 0.5, 0.75, 0.5, 0.6875, 0.5, 0.6875, 0.5, 0.75, 0.5, 0.8125, 0.5, 0.7812, 0.5, 0.75, 0.5, 0.75, 0.5, 0.8125, 0.5, 0.6564, 0.5, 0.75, 0.5, 0.75, 0.5, 0.6564, 0.5, 0.625, 0.5, 0.5625, 0.5, 0.5625, 0.5, 0.625, 0.5, 0.8125, 0.5, 0.75, 0.5, 0.75, 0.5, 0.8125, 0.5, 0.8466, 0.5, 0.9375, 0.5, 0.9375, 0.5, 0.8466, 0.5, 0.5625, 0.5, 0.6564, 0.5, 0.6564, 0.5, 0.5625, 0.5, 0.9375, 0.5, 0.875, 0.5, 0.875, 0.5, 0.9375, 0.5, 0.75, 0.5, 0.6875, 0.5, 0.6875, 0.5, 0.75, 0.5, 0.75, 0.5, 0.8466, 0.5, 0.8466, 0.5, 0.75, 0.5, 0.6875, 0.5, 0.625, 0.5, 0.625, 0.5, 0.6875, 0.5, 0.875, 0.5, 0.8125, 0.5, 0.8125, 0.5, 0.875, 0.5, 0.75, 0.5, 0.6875, 0.5, 0.6875, 0.5, 0.75, 0.5, 0.9375, 0.5, 0.875, 0.5, 0.875, 0.5, 0.9375, 0.5, 0.75, 0.5, 0.8466, 0.5, 0.8466, 0.5, 0.75, 0.5, 0.6875, 0.5, 0.6875, 0.5, 0.6875, 0.5, 0.6875, 0.5, 0.875, 0.5, 0.8125, 0.5, 0.8125, 0.5, 0.875, 0.5, 0.6564, 0.5, 0.75, 0.5, 0.75, 0.5, 0.6564, 0.5, 0.6564, 0.5, 0.6564, 0.5, 0.6564, 0.5, 0.6564, 0.5, 0.8125, 0.5, 0.75, 0.5, 0.75, 0.5, 0.8125, 0.5, 0.8466, 0.5, 0.9375, 0.5, 0.9375, 0.5, 0.8466, 0.5, 0.625, 0.5, 0.5625, 0.5, 0.5625, 0.5, 0.625, 0.5, 0.9375, 0.5, 0.875, 0.5, 0.875, 0.5, 0.9375, 0.5, 0.75, 0.5, 0.8466, 0.5, 0.8466, 0.5, 0.75, 0.5, 0.625, 0.5, 0.6875, 0.5, 0.6875, 0.5, 0.625, 0.5, 0.875, 0.5, 0.8125, 0.5, 0.8125, 0.5, 0.875, 0.5, 0.6564, 0.5, 0.75, 0.5, 0.75, 0.5, 0.6564, 0.5, 0.5625, 0.5, 0.6564, 0.5, 0.6564, 0.5, 0.5625, 0.5, 0.8125, 0.5, 0.75, 0.5, 0.75, 0.5, 0.8125, 0.5, 0.8466, 0.5, 0.9375, 0.5, 0.9375, 0.5, 0.8466, 0.5, 0.6564, 0.5, 0.5625, 0.5, 0.5625, 0.5, 0.6564, 0.5, 0.75, 0.5, 0.6875, 0.5, 0.6875, 0.5, 0.75, 0.5, 0.6875, 0.5, 0.625, 0.5, 0.625, 0.5, 0.6875, 0.5, 0.875, 0.5, 0.8125, 0.5, 0.8125, 0.5, 0.875, 0.5, 0.6564, 0.5, 0.75, 0.5, 0.75, 0.5, 0.6564, 0.5, 0.625, 0.5, 0.5625, 0.5, 0.5625, 0.5, 0.625, 0.5, 0.8125, 0.5, 0.75, 0.5, 0.75, 0.5, 0.8125, 0.5, 0.8466, 0.5, 0.9375, 0.5, 0.9375, 0.5, 0.8466, 0.5, 0.5625, 0.5, 0.6564, 0.5, 0.6564, 0.5, 0.5625, 0.5, 0.75, 0.5, 0.6875, 0.5, 0.6875, 0.5, 0.75, 0.5, 0.9375, 0.5, 0.875, 0.5, 0.875, 0.5, 0.9375, 0.5, 0.75, 0.5, 0.8466, 0.5, 0.8466, 0.5, 0.75, 0.5, 0.875, 0.5, 0.8125, 0.5, 0.8125, 0.5, 0.875, 0.5, 0.6564, 0.5, 0.75, 0.5, 0.75, 0.5, 0.6564, 0.5, 0.625, 0.5, 0.5625, 0.5, 0.5625, 0.5, 0.625, 0.5, 0.8125, 0.5, 0.75, 0.5, 0.75, 0.5, 0.8125, 0.5, 0.8466, 0.5, 0.9375, 0.5, 0.9375, 0.5, 0.8466, 0.5, 0.5625, 0.5, 0.6564, 0.5, 0.6564, 0.5, 0.5625, 0.5, 0.75, 0.5, 0.6875, 0.5, 0.6875, 0.5, 0.75, 0.5, 0.9375, 0.5, 0.875, 0.5, 0.875, 0.5, 0.9375, 0.5, 0.75, 0.5, 0.8466, 0.5, 0.8466, 0.5, 0.75, 0.5, 0.6875, 0.5, 0.625, 0.5, 0.625, 0.5, 0.6875, 0.5, 0.6875, 0.5, 0.625, 0.5, 0.625, 0.5, 0.6875, 0.5, 0.75, 0.5, 0.8466, 0.5, 0.8466, 0.5, 0.75, 0.5, 0.9375, 0.5, 0.875, 0.5, 0.875, 0.5, 0.9375, 0.5, 0.75, 0.5, 0.6875, 0.5, 0.6875, 0.5, 0.75, 0.5, 0.5625, 0.5, 0.6564, 0.5, 0.6564, 0.5, 0.5625, 0.5, 0.8466, 0.5, 0.9375, 0.5, 0.9375, 0.5, 0.8466, 0.5, 0.8125, 0.5, 0.75, 0.5, 0.75, 0.5, 0.8125, 0.5, 0.625, 0.5, 0.5625, 0.5, 0.5625, 0.5, 0.625, 0.5, 0.6564, 0.5, 0.75, 0.5, 0.75, 0.5, 0.6564, 0.5, 0.875, 0.5, 0.8125, 0.5, 0.8125, 0.5, 0.875, 0.5, 0.6564, 0.5, 0.75, 0.5, 0.75, 0.5, 0.6564, 0.5, 0.625, 0.5, 0.5625, 0.5, 0.5625, 0.5, 0.625, 0.5, 0.8125, 0.5, 0.75, 0.5, 0.75, 0.5, 0.8125, 0.5, 0.8466, 0.5, 0.9375, 0.5, 0.9375, 0.5, 0.8466, 0.5, 0.5625, 0.5, 0.6564, 0.5, 0.6564, 0.5, 0.5625, 0.5, 0.75, 0.5, 0.6875, 0.5, 0.6875, 0.5, 0.75, 0.5, 0.9375, 0.5, 0.875, 0.5, 0.875, 0.5, 0.9375, 0.5, 0.75, 0.5, 0.8466, 0.5, 0.8466, 0.5, 0.75, 0.5, 0.6875, 0.5, 0.625, 0.5, 0.625, 0.5, 0.6875, 0.5, 0.875, 0.5, 0.8125, 0.5, 0.8125, 0.5, 0.875, 0.5, 0.8125, 0.5, 0.75, 0.5, 0.75, 0.5, 0.8125, 0.5, 0.8466, 0.5, 0.9375, 0.5, 0.9375, 0.5, 0.8466, 0.5, 0.5625, 0.5, 0.6564, 0.5, 0.6564, 0.5, 0.5625, 0.5, 0.75, 0.5, 0.6875, 0.5, 0.6875, 0.5, 0.75, 0.5, 0.9375, 0.5, 0.875, 0.5, 0.875, 0.5, 0.9375, 0.5, 0.75, 0.5, 0.8466, 0.5, 0.8466, 0.5, 0.75, 0.5, 0.6875, 0.5, 0.625, 0.5, 0.625, 0.5, 0.6875, 0.5, 0.875, 0.5, 0.8125, 0.5, 0.8125, 0.5, 0.875, 0.5, 0.6564, 0.5, 0.75, 0.5, 0.75, 0.5, 0.6564, 0.5, 0.625, 0.5, 0.5625, 0.5, 0.5625, 0.5, 0.625, 0.5, 0.6875, 0.5, 0.625, 0.5, 0.625, 0.5, 0.6875, 0.5, 0.75, 0.5, 0.8466, 0.5, 0.8466, 0.5, 0.75, 0.5, 0.9375, 0.5, 0.875, 0.5, 0.875, 0.5, 0.9375, 0.5, 0.75, 0.5, 0.6875, 0.5, 0.6875, 0.5, 0.75, 0.5, 0.5625, 0.5, 0.6564, 0.5, 0.6564, 0.5, 0.5625, 0.5, 0.8466, 0.5, 0.9375, 0.5, 0.9375, 0.5, 0.8466, 0.5, 0.8125, 0.5, 0.75, 0.5, 0.75, 0.5, 0.8125, 0.5, 0.625, 0.5, 0.5625, 0.5, 0.5625, 0.5, 0.625, 0.5, 0.6564, 0.5, 0.75, 0.5, 0.75, 0.5, 0.6564, 0.5, 0.875, 0.5, 0.8125, 0.5, 0.8125, 0.5, 0.875, 0.5, 0.6875, 0.5, 0.625, 0.5, 0.625, 0.5, 0.6875, 0.5, 0.6564, 0.5, 0.6564, 0.5, 0.6564, 0.5, 0.6564, 0.5, 0.6875, 0.5, 0.6875, 0.5, 0.6875, 0.5, 0.6875, 0.5, 0.5625, 0.5, 0.625, 0.5, 0.625, 0.5, 0.5625, 0.5, 0.625, 0.5, 0.5625, 0.5, 0.5625, 0.5, 0.625, 0.5, 0.6564, 0.5, 0.6564, 0.5, 0.6564, 0.5, 0.6564, 0.5, 0.6564, 0.5, 0.6564, 0.5, 0.6564, 0.5, 0.6564, 0.5, 0.5625, 0.5, 0.6564, 0.5, 0.6564, 0.5, 0.5625, 0.5, 0.6875, 0.5, 0.6875, 0.5, 0.6875, 0.5, 0.6875, 0.5, 0.6564, 0.5, 0.5625, 0.5, 0.5625, 0.5, 0.6564, 0.5, 0.6875, 0.5, 0.625, 0.5, 0.625, 0.5, 0.6875, 0.5, 0.5625, 0.5, 0.625, 0.5, 0.625, 0.5, 0.5625, 0.5, 0.6875, 0.5, 0.6875, 0.5, 0.6875, 0.5, 0.6875, 0.5, 0.625, 0.5, 0.6875, 0.5, 0.6875, 0.5, 0.625, 0.5, 0.5625, 0.5, 0.625, 0.5, 0.625, 0.5, 0.5625, 0.5, 0.625, 0.5, 0.6875, 0.5, 0.6875, 0.5, 0.625, 0.5, 0.5625, 0.5, 0.6564, 0.5, 0.6564, 0.5, 0.5625, 0.5, 0.5625, 0.5, 0.6564, 0.5, 0.6564, 0.5, 0.5625, 0.5, 0.625, 0.5, 0.6875, 0.5, 0.6875, 0.5, 0.625, 0.5, 0.5625, 0.5, 0.625, 0.5, 0.625, 0.5, 0.5625, 0.5, 0.75, 0.5, 0.6875, 0.5, 0.6875, 0.5, 0.75, 0.5, 0.5625, 0.5, 0.6564, 0.5, 0.6564, 0.5, 0.5625, 0.5, 0.8466, 0.5, 0.9375, 0.5, 0.9375, 0.5, 0.8466, 0.5, 0.8125, 0.5, 0.75, 0.5, 0.75, 0.5, 0.8125, 0.5, 0.625, 0.5, 0.5625, 0.5, 0.5625, 0.5, 0.625, 0.5, 0.6564, 0.5, 0.75, 0.5, 0.75, 0.5, 0.6564, 0.5, 0.875, 0.5, 0.8125, 0.5, 0.8125, 0.5, 0.875, 0.5, 0.6875, 0.5, 0.625, 0.5, 0.625, 0.5, 0.6875, 0.5, 0.75, 0.5, 0.8466, 0.5, 0.8466, 0.5, 0.75, 0.5, 0.9375, 0.5, 0.875, 0.5, 0.875, 0.5, 0.9375, 0.5, 0.9375, 0.5, 0.875, 0.5, 0.875, 0.5, 0.9375, 0.5, 0.75, 0.5, 0.8466, 0.5, 0.8466, 0.5, 0.75, 0.5, 0.6875, 0.5, 0.625, 0.5, 0.625, 0.5, 0.6875, 0.5, 0.875, 0.5, 0.8125, 0.5, 0.8125, 0.5, 0.875, 0.5, 0.6564, 0.5, 0.75, 0.5, 0.75, 0.5, 0.6564, 0.5, 0.625, 0.5, 0.5625, 0.5, 0.5625, 0.5, 0.625, 0.5, 0.8125, 0.5, 0.75, 0.5, 0.75, 0.5, 0.8125, 0.5, 0.8466, 0.5, 0.9375, 0.5, 0.9375, 0.5, 0.8466, 0.5, 0.5625, 0.5, 0.6564, 0.5, 0.6564, 0.5, 0.5625, 0.5, 0.75, 0.5, 0.6875, 0.5, 0.6875, 0.5, 0.75, 0.5, 0.75, 0.5, 0.6875, 0.5, 0.6875, 0.5, 0.75, 0.5, 0.5625, 0.5, 0.6564, 0.5, 0.6564, 0.5, 0.5625, 0.5, 0.8466, 0.5, 0.9375, 0.5, 0.9375, 0.5, 0.8466, 0.5, 0.8125, 0.5, 0.75, 0.5, 0.75, 0.5, 0.8125, 0.5, 0.625, 0.5, 0.5625, 0.5, 0.5625, 0.5, 0.625, 0.5, 0.6564, 0.5, 0.75, 0.5, 0.75, 0.5, 0.6564, 0.5, 0.875, 0.5, 0.8125, 0.5, 0.8125, 0.5, 0.875, 0.5, 0.6875, 0.5, 0.625, 0.5, 0.625, 0.5, 0.6875, 0.5, 0.75, 0.5, 0.8466, 0.5, 0.8466, 0.5, 0.75, 0.5, 0.9375, 0.5, 0.875, 0.5, 0.875, 0.5, 0.9375, 0.5, 0.875, 0.5, 0.8125, 0.5, 0.8125, 0.5, 0.875, 0.5, 0.6564, 0.5, 0.75, 0.5, 0.75, 0.5, 0.6564, 0.5, 0.625, 0.5, 0.5625, 0.5, 0.5625, 0.5, 0.625, 0.5, 0.8125, 0.5, 0.75, 0.5, 0.75, 0.5, 0.8125, 0.5, 0.8466, 0.5, 0.9375, 0.5, 0.9375, 0.5, 0.8466, 0.5, 0.5625, 0.5, 0.6564, 0.5, 0.6564, 0.5, 0.5625, 0.5, 0.75, 0.5, 0.6875, 0.5, 0.6875, 0.5, 0.75, 0.5, 0.9375, 0.5, 0.875, 0.5, 0.875, 0.5, 0.9375, 0.5, 0.75, 0.5, 0.8466, 0.5, 0.8466, 0.5, 0.75, 0.5, 0.6875, 0.5, 0.625, 0.5, 0.625, 0.5, 0.6875, 0.5, 0.5, 0.7075, 0.5161, 0.7264, 0.5161, 0.7264, 0.5, 0.7075, 0.5156, 0.7837, 0.5, 0.8057, 0.5, 0.8057, 0.5156, 0.7837, 0.5333, 0.75, 0.5333, 0.8642, 0.5156, 0.7837, 0.516, 0.75, 0.5, 0.6238, 0.5333, 0.6238, 0.5161, 0.7264, 0.5, 0.7075, 0.5161, 0.7264, 0.516, 0.75, 0.516, 0.75, 0.5161, 0.7264, 0.516, 0.75, 0.5156, 0.7837, 0.5156, 0.7837, 0.516, 0.75, 0.5, 0.7075, 0.5161, 0.7264, 0.5161, 0.7264, 0.5, 0.7075, 0.5161, 0.7264, 0.516, 0.75, 0.516, 0.75, 0.5161, 0.7264, 0.516, 0.75, 0.5156, 0.7837, 0.5156, 0.7837, 0.516, 0.75, 0.5156, 0.7837, 0.5, 0.8057, 0.5, 0.8057, 0.5156, 0.7837, 0.516, 0.75, 0.5156, 0.7837, 0.5156, 0.7837, 0.516, 0.75, 0.5, 0.7075, 0.5161, 0.7264, 0.5161, 0.7264, 0.5, 0.7075, 0.5161, 0.7264, 0.516, 0.75, 0.516, 0.75, 0.5161, 0.7264, 0.5156, 0.7837, 0.5, 0.8057, 0.5, 0.8057, 0.5156, 0.7837, 0.5, 0.8057, 0.5, 0.7075, 0.5161, 0.7264, 0.516, 0.75, 0.5156, 0.7837, 0.9375, 0.5, 0.8466, 0.5, 0.8466, 0.5, 0.9375, 0.5, 0.9667, 0.5619, 0.9667, 0.6238, 0.9667, 0.6238, 0.8125, 0.5, 0.875, 0.5, 0.875, 0.5, 0.8125, 0.5, 0.8125, 0.5, 0.8125, 0.5, 0.8125, 0.5, 0.8125, 0.5, 0.8466, 0.5, 0.8617, 0.5, 0.8617, 0.5, 0.8466, 0.5, 0.875, 0.5, 0.9375, 0.5, 0.9375, 0.5, 0.875, 0.5, 0.8617, 0.5, 0.9667, 0.5, 0.9667, 0.5, 0.8617, 0.5, 0.9667, 0.6238, 0.9375, 0.6238, 0.9375, 0.6238, 0.9667, 0.6238, 0.8466, 0.5, 0.8466, 0.5, 0.8466, 0.5, 0.8466, 0.5, 0.9375, 0.6238, 0.875, 0.6238, 0.875, 0.6238, 0.9375, 0.6238, 0.8125, 0.5, 0.8125, 0.5, 0.8125, 0.5, 0.8125, 0.5, 0.875, 0.6238, 0.8125, 0.6238, 0.8125, 0.6238, 0.875, 0.6238, 0.8125, 0.6238, 0.8125, 0.5, 0.8125, 0.5, 0.8125, 0.6238, 0.9667, 0.6238, 0.9375, 0.6238, 0.9375, 0.6238, 0.9667, 0.6238, 0.9375, 0.6238, 0.875, 0.6238, 0.875, 0.6238, 0.9375, 0.6238, 0.8466, 0.5, 0.9066, 0.5, 0.9667, 0.5, 0.9667, 0.6238, 0.8466, 0.5, 0.875, 0.6238, 0.8125, 0.6238, 0.8125, 0.6238, 0.875, 0.6238, 0.9667, 0.5619, 0.9667, 0.6238, 0.9667, 0.6238, 0.9667, 0.5, 0.9375, 0.5, 0.8466, 0.5, 0.8466, 0.5, 0.9375, 0.5, 0.8125, 0.5, 0.875, 0.5, 0.875, 0.5, 0.8125, 0.5, 0.8466, 0.5, 0.8617, 0.5, 0.8466, 0.5, 0.875, 0.5, 0.9375, 0.5, 0.9375, 0.5, 0.875, 0.5, 0.8466, 0.5, 0.8466, 0.5, 0.8466, 0.5, 0.8466, 0.5, 0.875, 0.6238, 0.875, 0.5, 0.9375, 0.5, 0.9375, 0.6238, 0.9667, 0.6238, 0.9375, 0.6238, 0.9375, 0.5, 0.8466, 0.5, 0.875, 0.6238, 0.8125, 0.6238, 0.8125, 0.5, 0.875, 0.5, 0.8617, 0.5, 0.9667, 0.5, 0.9667, 0.5, 0.9142, 0.5, 0.8617, 0.5, 0.9667, 0.5, 0.9667, 0.5619, 0.9667, 0.5, 0.9667, 0.5, 0.9667, 0.5619, 0.9667, 0.5619, 0.9667, 0.5, 0.875, 0.6238, 0.8125, 0.6238, 0.8125, 0.6238, 0.875, 0.6238, 0.9375, 0.6238, 0.875, 0.6238, 0.875, 0.6238, 0.9375, 0.6238, 0.9667, 0.6238, 0.9375, 0.6238, 0.9375, 0.6238, 0.9667, 0.6238, 0.9667, 0.5619, 0.9667, 0.5619, 0.9667, 0.6238, 0.9667, 0.6238, 0.8125, 0.5, 0.8125, 0.5, 0.8125, 0.5, 0.8125, 0.5, 0.8125, 0.6238, 0.8125, 0.5, 0.8125, 0.5, 0.8125, 0.6238, 0.8125, 0.5, 0.8125, 0.5, 0.8125, 0.5, 0.8125, 0.5, 0.875, 0.5, 0.9375, 0.5, 0.9375, 0.5, 0.875, 0.5, 0.9375, 0.5, 0.8466, 0.5, 0.8466, 0.5, 0.9375, 0.5, 0.8466, 0.5, 0.8466, 0.5, 0.8466, 0.5, 0.8466, 0.5, 0.8125, 0.5, 0.875, 0.5, 0.875, 0.5, 0.8125, 0.5, 0.8466, 0.5, 0.8466, 0.5, 0.8617, 0.5, 0.8466, 0.5])
me_cylinder.update()

# ---- objects
ob_front = bpy.data.objects.new('Front', None)
ob_side = bpy.data.objects.new('Side', None)
ob_cylinder = bpy.data.objects.new('Cylinder', me_cylinder)

# ---- transforms, parenting, visibility, modifiers, constraints
ob_front.location = (0.4157, 1.151, 0.7934)
ob_front.rotation_euler = (1.571, -0.0, -0.0)
ob_front.scale = (0.443, 0.443, 0.443)
ob_front.empty_display_type = 'IMAGE'
ob_front.empty_display_size = 5.0
ob_side.location = (-2.934, -0.538, 0.7879)
ob_side.rotation_euler = (1.571, -0.0, 1.571)
ob_side.scale = (0.443, 0.443, 0.443)
ob_side.empty_display_type = 'IMAGE'
ob_side.empty_display_size = 5.0
ob_cylinder.location = (1.424e-05, 0.02453, 1.065)
ob_cylinder.scale = (0.1093, 0.1093, 0.1093)
_m = ob_cylinder.modifiers.new('Mirror', 'MIRROR')
_m.use_clip = True
_m = ob_cylinder.modifiers.new('Subdivision', 'SUBSURF')

# ---- collection membership
col_reference_images.objects.link(ob_front)
col_reference_images.objects.link(ob_side)
col_mesh.objects.link(ob_cylinder)

# ---- scene / render settings (as saved in the file)
scene.frame_start = 1; scene.frame_end = 250; scene.frame_set(1)
scene.render.engine = 'BLENDER_EEVEE_NEXT'
scene.render.bake_bias = 0.0
scene.render.bake_samples = 0
scene.cycles.sampling_pattern = 'TABULATED_SOBOL'
scene.eevee.use_volume_custom_range = False
bpy.context.view_layer.update()

# ---- added for rendering (the .blend has no active camera and no usable light): camera, sun
cam_auto = bpy.data.cameras.new('AutoCamera')
cam_auto.lens = 50.0
cam_auto.sensor_width = 36.0
cam_auto.clip_end = 1000.0
ob_auto_camera = bpy.data.objects.new('AutoCamera', cam_auto)
scene.collection.objects.link(ob_auto_camera)
ob_auto_camera.location = (1.06647, -1.24944, 1.55004)
ob_auto_camera.rotation_euler = (1.09748, -7.21219e-08, 0.694738)
scene.camera = ob_auto_camera
light_auto_sun = bpy.data.lights.new('AutoSun', 'SUN')
light_auto_sun.energy = 3.0
light_auto_sun.angle = 0.0523599
ob_auto_sun = bpy.data.objects.new('AutoSun', light_auto_sun)
scene.collection.objects.link(ob_auto_sun)
ob_auto_sun.rotation_euler = (0.872665, 0.174533, 0.523599)
bpy.context.view_layer.update()
